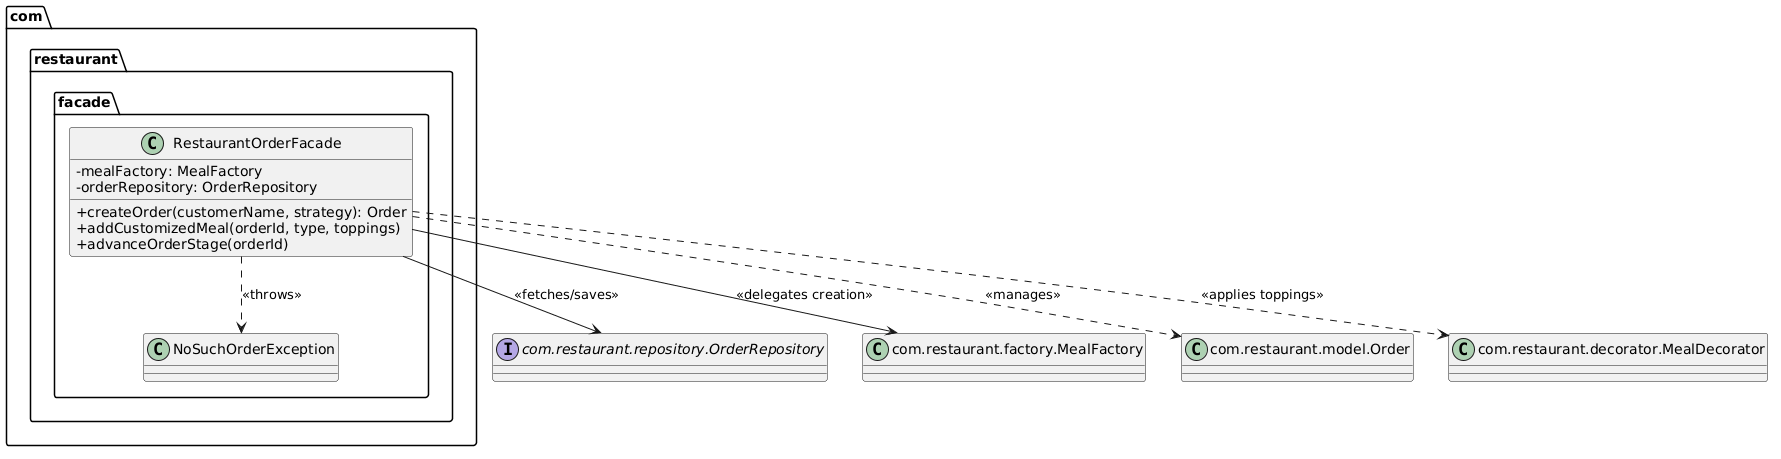

The diagram above was rendered by PlantUML. Its source (embedded in the PNG):
@startuml
skinparam classAttributeIconSize 0
package "com.restaurant.facade" {
    class RestaurantOrderFacade {
        -mealFactory: MealFactory
        -orderRepository: OrderRepository
        +createOrder(customerName, strategy): Order
        +addCustomizedMeal(orderId, type, toppings)
        +advanceOrderStage(orderId)
    }
    class NoSuchOrderException
}
interface "com.restaurant.repository.OrderRepository" as OrderRepository
class "com.restaurant.factory.MealFactory" as MealFactory
class "com.restaurant.model.Order" as Order
class "com.restaurant.decorator.MealDecorator" as MealDecorator

RestaurantOrderFacade --> MealFactory : <<delegates creation>>
RestaurantOrderFacade --> OrderRepository : <<fetches/saves>>
RestaurantOrderFacade ..> Order : <<manages>>
RestaurantOrderFacade ..> MealDecorator : <<applies toppings>>
RestaurantOrderFacade ..> NoSuchOrderException : <<throws>>
@enduml